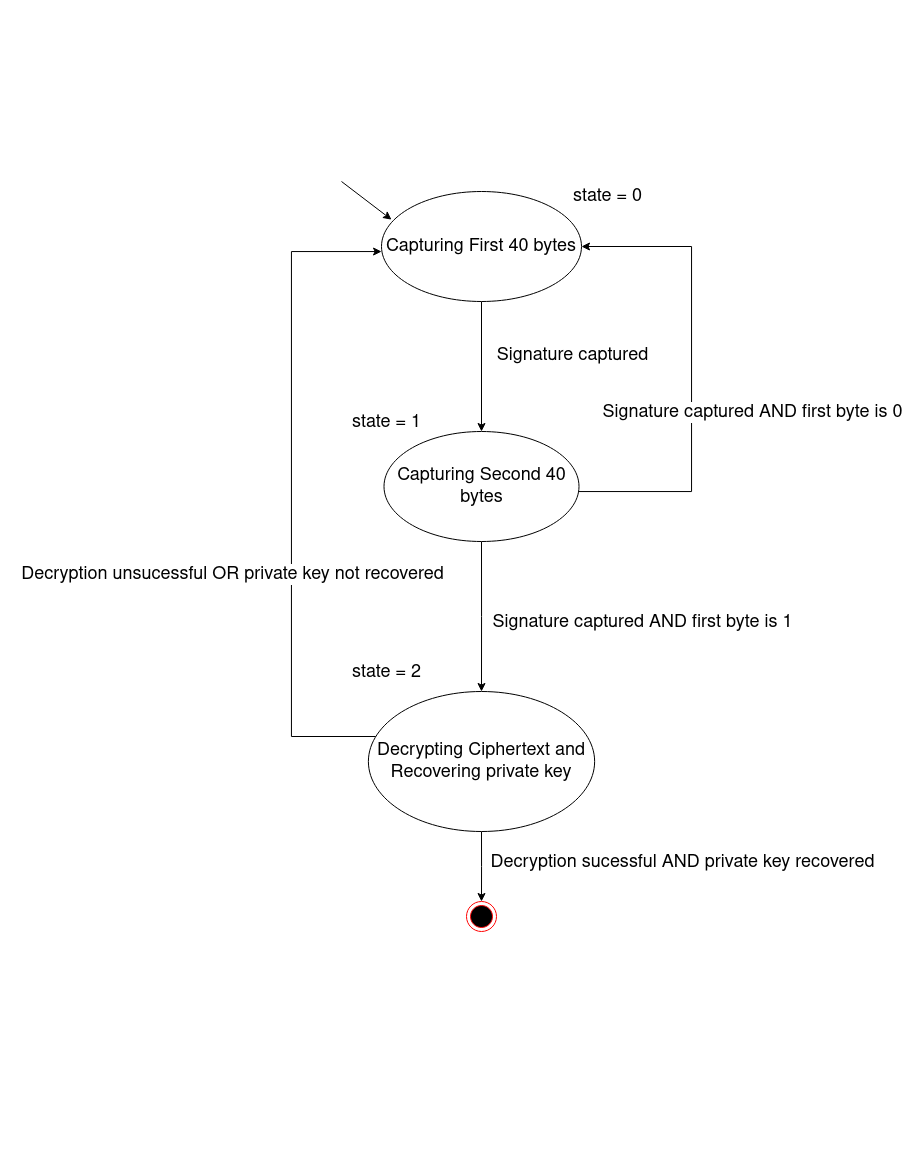

The diagram above was exported from draw.io. Its source (the exported page's mxGraphModel, read from the mxfile embedded in the PNG):
<mxGraphModel dx="1619" dy="965" grid="1" gridSize="10" guides="1" tooltips="1" connect="1" arrows="1" fold="1" page="1" pageScale="1" pageWidth="850" pageHeight="1100" math="0" shadow="0">
  <root>
    <mxCell id="0" />
    <mxCell id="1" parent="0" />
    <mxCell id="lty2r9cv7n7qwcrURV3P-5" style="edgeStyle=orthogonalEdgeStyle;rounded=0;orthogonalLoop=1;jettySize=auto;html=1;" parent="1" source="lty2r9cv7n7qwcrURV3P-1" target="lty2r9cv7n7qwcrURV3P-4" edge="1">
      <mxGeometry relative="1" as="geometry" />
    </mxCell>
    <mxCell id="lty2r9cv7n7qwcrURV3P-6" value="&lt;font style=&quot;font-size: 18px&quot;&gt;Signature captured&lt;br&gt;&lt;/font&gt;" style="edgeLabel;html=1;align=center;verticalAlign=middle;resizable=0;points=[];" parent="lty2r9cv7n7qwcrURV3P-5" vertex="1" connectable="0">
      <mxGeometry x="-0.3" relative="1" as="geometry">
        <mxPoint x="90" y="8" as="offset" />
      </mxGeometry>
    </mxCell>
    <mxCell id="lty2r9cv7n7qwcrURV3P-1" value="&lt;font style=&quot;font-size: 18px&quot;&gt;Capturing First 40 bytes&lt;/font&gt;" style="ellipse;whiteSpace=wrap;html=1;" parent="1" vertex="1">
      <mxGeometry x="340" y="150" width="200" height="110" as="geometry" />
    </mxCell>
    <mxCell id="lty2r9cv7n7qwcrURV3P-2" value="" style="endArrow=classic;html=1;entryX=0.05;entryY=0.256;entryDx=0;entryDy=0;entryPerimeter=0;" parent="1" target="lty2r9cv7n7qwcrURV3P-1" edge="1">
      <mxGeometry width="50" height="50" relative="1" as="geometry">
        <mxPoint x="300" y="140" as="sourcePoint" />
        <mxPoint x="280" y="190" as="targetPoint" />
      </mxGeometry>
    </mxCell>
    <mxCell id="lty2r9cv7n7qwcrURV3P-8" style="edgeStyle=orthogonalEdgeStyle;rounded=0;orthogonalLoop=1;jettySize=auto;html=1;entryX=1;entryY=0.5;entryDx=0;entryDy=0;" parent="1" source="lty2r9cv7n7qwcrURV3P-4" target="lty2r9cv7n7qwcrURV3P-1" edge="1">
      <mxGeometry relative="1" as="geometry">
        <Array as="points">
          <mxPoint x="650" y="450" />
          <mxPoint x="650" y="205" />
        </Array>
        <mxPoint x="570" y="180" as="targetPoint" />
      </mxGeometry>
    </mxCell>
    <mxCell id="lty2r9cv7n7qwcrURV3P-9" value="&lt;font style=&quot;font-size: 18px&quot;&gt;Signature captured AND first byte is 0&lt;/font&gt;" style="edgeLabel;html=1;align=center;verticalAlign=middle;resizable=0;points=[];" parent="lty2r9cv7n7qwcrURV3P-8" vertex="1" connectable="0">
      <mxGeometry x="-0.1191" y="1" relative="1" as="geometry">
        <mxPoint x="61" y="13" as="offset" />
      </mxGeometry>
    </mxCell>
    <mxCell id="lty2r9cv7n7qwcrURV3P-11" style="edgeStyle=orthogonalEdgeStyle;rounded=0;orthogonalLoop=1;jettySize=auto;html=1;" parent="1" source="lty2r9cv7n7qwcrURV3P-4" target="lty2r9cv7n7qwcrURV3P-10" edge="1">
      <mxGeometry relative="1" as="geometry" />
    </mxCell>
    <mxCell id="lty2r9cv7n7qwcrURV3P-12" value="&lt;font style=&quot;font-size: 18px&quot;&gt;Signature captured AND first byte is 1&lt;/font&gt;" style="edgeLabel;html=1;align=center;verticalAlign=middle;resizable=0;points=[];" parent="lty2r9cv7n7qwcrURV3P-11" vertex="1" connectable="0">
      <mxGeometry x="0.1647" relative="1" as="geometry">
        <mxPoint x="160" y="-7" as="offset" />
      </mxGeometry>
    </mxCell>
    <mxCell id="lty2r9cv7n7qwcrURV3P-4" value="&lt;font style=&quot;font-size: 18px&quot;&gt;Capturing Second 40 bytes&lt;/font&gt;" style="ellipse;whiteSpace=wrap;html=1;" parent="1" vertex="1">
      <mxGeometry x="342.5" y="390" width="195" height="110" as="geometry" />
    </mxCell>
    <mxCell id="lty2r9cv7n7qwcrURV3P-13" style="edgeStyle=orthogonalEdgeStyle;rounded=0;orthogonalLoop=1;jettySize=auto;html=1;" parent="1" source="lty2r9cv7n7qwcrURV3P-10" target="lty2r9cv7n7qwcrURV3P-14" edge="1">
      <mxGeometry relative="1" as="geometry">
        <mxPoint x="470" y="810" as="targetPoint" />
      </mxGeometry>
    </mxCell>
    <mxCell id="lty2r9cv7n7qwcrURV3P-17" value="&lt;font style=&quot;font-size: 18px&quot;&gt;Decryption sucessful AND private key recovered&lt;/font&gt;" style="edgeLabel;html=1;align=center;verticalAlign=middle;resizable=0;points=[];" parent="lty2r9cv7n7qwcrURV3P-13" vertex="1" connectable="0">
      <mxGeometry x="0.1818" y="-1" relative="1" as="geometry">
        <mxPoint x="201" y="-11" as="offset" />
      </mxGeometry>
    </mxCell>
    <mxCell id="gUYn07DGNRFGkqW2eDg4-1" style="edgeStyle=orthogonalEdgeStyle;rounded=0;orthogonalLoop=1;jettySize=auto;html=1;" parent="1" source="lty2r9cv7n7qwcrURV3P-10" edge="1">
      <mxGeometry relative="1" as="geometry">
        <Array as="points">
          <mxPoint x="250" y="695" />
          <mxPoint x="250" y="210" />
          <mxPoint x="340" y="210" />
        </Array>
        <mxPoint x="340" y="210" as="targetPoint" />
      </mxGeometry>
    </mxCell>
    <mxCell id="gUYn07DGNRFGkqW2eDg4-2" value="&lt;font style=&quot;font-size: 18px&quot;&gt;Decryption unsucessful OR private key not recovered&lt;/font&gt;" style="edgeLabel;html=1;align=center;verticalAlign=middle;resizable=0;points=[];" parent="gUYn07DGNRFGkqW2eDg4-1" vertex="1" connectable="0">
      <mxGeometry x="-0.0914" relative="1" as="geometry">
        <mxPoint x="-60" y="53" as="offset" />
      </mxGeometry>
    </mxCell>
    <mxCell id="lty2r9cv7n7qwcrURV3P-10" value="&lt;font style=&quot;font-size: 18px&quot;&gt;Decrypting Ciphertext and Recovering private key&lt;/font&gt;" style="ellipse;whiteSpace=wrap;html=1;" parent="1" vertex="1">
      <mxGeometry x="326.88" y="650" width="226.25" height="140" as="geometry" />
    </mxCell>
    <mxCell id="lty2r9cv7n7qwcrURV3P-14" value="" style="ellipse;html=1;shape=endState;fillColor=#000000;strokeColor=#ff0000;" parent="1" vertex="1">
      <mxGeometry x="425" y="860" width="30" height="30" as="geometry" />
    </mxCell>
    <mxCell id="Mq0qodDNeHa-1932pfF4-4" value="&lt;font style=&quot;font-size: 18px&quot;&gt;state = 0&lt;br&gt;&lt;/font&gt;" style="edgeLabel;html=1;align=center;verticalAlign=middle;resizable=0;points=[];" vertex="1" connectable="0" parent="1">
      <mxGeometry x="547.13" y="154.00235294117635" as="geometry">
        <mxPoint x="18" as="offset" />
      </mxGeometry>
    </mxCell>
    <mxCell id="Mq0qodDNeHa-1932pfF4-5" value="&lt;font style=&quot;font-size: 18px&quot;&gt;state = 1&lt;br&gt;&lt;/font&gt;" style="edgeLabel;html=1;align=center;verticalAlign=middle;resizable=0;points=[];" vertex="1" connectable="0" parent="1">
      <mxGeometry x="326.88" y="380.00235294117635" as="geometry">
        <mxPoint x="18" as="offset" />
      </mxGeometry>
    </mxCell>
    <mxCell id="Mq0qodDNeHa-1932pfF4-6" value="&lt;font style=&quot;font-size: 18px&quot;&gt;state = 2&lt;br&gt;&lt;/font&gt;" style="edgeLabel;html=1;align=center;verticalAlign=middle;resizable=0;points=[];" vertex="1" connectable="0" parent="1">
      <mxGeometry x="326.88" y="630.0023529411764" as="geometry">
        <mxPoint x="18" as="offset" />
      </mxGeometry>
    </mxCell>
  </root>
</mxGraphModel>